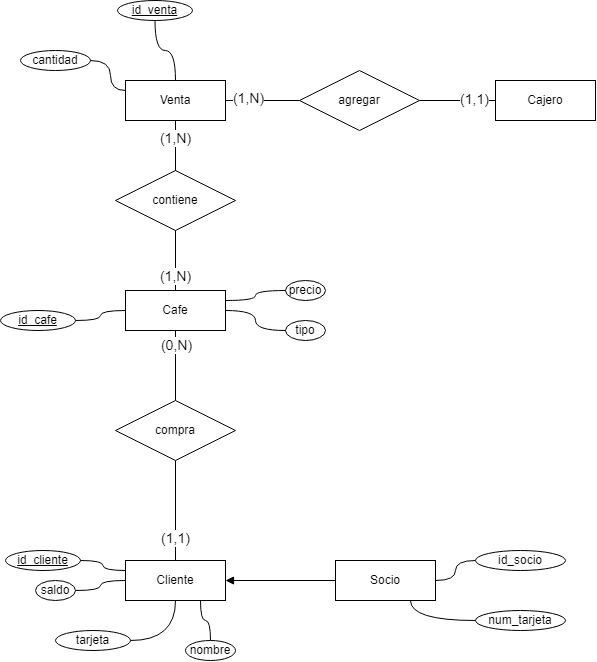

The diagram above was exported from draw.io. Its source (the exported page's mxGraphModel, read from the mxfile embedded in the PNG):
<mxGraphModel dx="723" dy="402" grid="1" gridSize="10" guides="1" tooltips="1" connect="1" arrows="1" fold="1" page="1" pageScale="1" pageWidth="827" pageHeight="1169" math="0" shadow="0">
  <root>
    <mxCell id="0" />
    <mxCell id="1" parent="0" />
    <mxCell id="uplvCmW5g1KEPkEv1CDJ-1" value="Venta" style="whiteSpace=wrap;html=1;align=center;" vertex="1" parent="1">
      <mxGeometry x="130" y="180" width="100" height="40" as="geometry" />
    </mxCell>
    <mxCell id="uplvCmW5g1KEPkEv1CDJ-2" value="Socio" style="whiteSpace=wrap;html=1;align=center;" vertex="1" parent="1">
      <mxGeometry x="340" y="660" width="100" height="40" as="geometry" />
    </mxCell>
    <mxCell id="uplvCmW5g1KEPkEv1CDJ-3" value="Cajero" style="whiteSpace=wrap;html=1;align=center;" vertex="1" parent="1">
      <mxGeometry x="500" y="180" width="100" height="40" as="geometry" />
    </mxCell>
    <mxCell id="uplvCmW5g1KEPkEv1CDJ-4" value="Cafe" style="whiteSpace=wrap;html=1;align=center;" vertex="1" parent="1">
      <mxGeometry x="130" y="390" width="100" height="40" as="geometry" />
    </mxCell>
    <mxCell id="uplvCmW5g1KEPkEv1CDJ-5" value="contiene" style="shape=rhombus;perimeter=rhombusPerimeter;whiteSpace=wrap;html=1;align=center;" vertex="1" parent="1">
      <mxGeometry x="120" y="270" width="120" height="60" as="geometry" />
    </mxCell>
    <mxCell id="uplvCmW5g1KEPkEv1CDJ-6" value="" style="endArrow=none;html=1;rounded=0;entryX=0.5;entryY=1;entryDx=0;entryDy=0;exitX=0.5;exitY=0;exitDx=0;exitDy=0;" edge="1" parent="1" source="uplvCmW5g1KEPkEv1CDJ-4" target="uplvCmW5g1KEPkEv1CDJ-5">
      <mxGeometry width="50" height="50" relative="1" as="geometry">
        <mxPoint x="290" y="370" as="sourcePoint" />
        <mxPoint x="340" y="320" as="targetPoint" />
      </mxGeometry>
    </mxCell>
    <mxCell id="uplvCmW5g1KEPkEv1CDJ-7" value="" style="endArrow=none;html=1;rounded=0;entryX=0.5;entryY=1;entryDx=0;entryDy=0;exitX=0.5;exitY=0;exitDx=0;exitDy=0;" edge="1" parent="1" source="uplvCmW5g1KEPkEv1CDJ-5" target="uplvCmW5g1KEPkEv1CDJ-1">
      <mxGeometry width="50" height="50" relative="1" as="geometry">
        <mxPoint x="190" y="300" as="sourcePoint" />
        <mxPoint x="190" y="240" as="targetPoint" />
      </mxGeometry>
    </mxCell>
    <mxCell id="uplvCmW5g1KEPkEv1CDJ-8" value="agregar" style="shape=rhombus;perimeter=rhombusPerimeter;whiteSpace=wrap;html=1;align=center;" vertex="1" parent="1">
      <mxGeometry x="304" y="170" width="120" height="60" as="geometry" />
    </mxCell>
    <mxCell id="uplvCmW5g1KEPkEv1CDJ-9" value="" style="endArrow=none;html=1;rounded=0;entryX=1;entryY=0.5;entryDx=0;entryDy=0;exitX=0;exitY=0.5;exitDx=0;exitDy=0;" edge="1" parent="1" source="uplvCmW5g1KEPkEv1CDJ-8" target="uplvCmW5g1KEPkEv1CDJ-1">
      <mxGeometry width="50" height="50" relative="1" as="geometry">
        <mxPoint x="190" y="280" as="sourcePoint" />
        <mxPoint x="190" y="230" as="targetPoint" />
      </mxGeometry>
    </mxCell>
    <mxCell id="uplvCmW5g1KEPkEv1CDJ-10" value="" style="endArrow=none;html=1;rounded=0;exitX=0;exitY=0.5;exitDx=0;exitDy=0;entryX=1;entryY=0.5;entryDx=0;entryDy=0;" edge="1" parent="1" source="uplvCmW5g1KEPkEv1CDJ-3" target="uplvCmW5g1KEPkEv1CDJ-8">
      <mxGeometry width="50" height="50" relative="1" as="geometry">
        <mxPoint x="450" y="210" as="sourcePoint" />
        <mxPoint x="410" y="200" as="targetPoint" />
      </mxGeometry>
    </mxCell>
    <mxCell id="uplvCmW5g1KEPkEv1CDJ-12" value="Cliente" style="whiteSpace=wrap;html=1;align=center;" vertex="1" parent="1">
      <mxGeometry x="130" y="660" width="100" height="40" as="geometry" />
    </mxCell>
    <mxCell id="uplvCmW5g1KEPkEv1CDJ-14" value="" style="endArrow=block;html=1;rounded=0;entryX=1;entryY=0.5;entryDx=0;entryDy=0;exitX=0;exitY=0.5;exitDx=0;exitDy=0;endFill=1;" edge="1" parent="1" source="uplvCmW5g1KEPkEv1CDJ-2" target="uplvCmW5g1KEPkEv1CDJ-12">
      <mxGeometry width="50" height="50" relative="1" as="geometry">
        <mxPoint x="190" y="710" as="sourcePoint" />
        <mxPoint x="190" y="830" as="targetPoint" />
      </mxGeometry>
    </mxCell>
    <mxCell id="uplvCmW5g1KEPkEv1CDJ-19" style="edgeStyle=orthogonalEdgeStyle;curved=1;rounded=0;orthogonalLoop=1;jettySize=auto;html=1;exitX=0.5;exitY=0;exitDx=0;exitDy=0;entryX=0.75;entryY=1;entryDx=0;entryDy=0;endArrow=none;endFill=0;" edge="1" parent="1" source="uplvCmW5g1KEPkEv1CDJ-15" target="uplvCmW5g1KEPkEv1CDJ-12">
      <mxGeometry relative="1" as="geometry" />
    </mxCell>
    <mxCell id="uplvCmW5g1KEPkEv1CDJ-15" value="nombre" style="ellipse;whiteSpace=wrap;html=1;align=center;" vertex="1" parent="1">
      <mxGeometry x="190" y="740" width="50" height="20" as="geometry" />
    </mxCell>
    <mxCell id="uplvCmW5g1KEPkEv1CDJ-20" style="edgeStyle=orthogonalEdgeStyle;curved=1;rounded=0;orthogonalLoop=1;jettySize=auto;html=1;exitX=1;exitY=0.5;exitDx=0;exitDy=0;entryX=0;entryY=0.5;entryDx=0;entryDy=0;endArrow=none;endFill=0;" edge="1" parent="1" source="uplvCmW5g1KEPkEv1CDJ-16" target="uplvCmW5g1KEPkEv1CDJ-12">
      <mxGeometry relative="1" as="geometry" />
    </mxCell>
    <mxCell id="uplvCmW5g1KEPkEv1CDJ-16" value="saldo" style="ellipse;whiteSpace=wrap;html=1;align=center;" vertex="1" parent="1">
      <mxGeometry x="40" y="680" width="40" height="20" as="geometry" />
    </mxCell>
    <mxCell id="uplvCmW5g1KEPkEv1CDJ-18" style="edgeStyle=orthogonalEdgeStyle;rounded=0;orthogonalLoop=1;jettySize=auto;html=1;exitX=1;exitY=0.5;exitDx=0;exitDy=0;entryX=0;entryY=0.25;entryDx=0;entryDy=0;endArrow=none;endFill=0;curved=1;" edge="1" parent="1" source="uplvCmW5g1KEPkEv1CDJ-17" target="uplvCmW5g1KEPkEv1CDJ-12">
      <mxGeometry relative="1" as="geometry" />
    </mxCell>
    <mxCell id="uplvCmW5g1KEPkEv1CDJ-17" value="id_cliente" style="ellipse;whiteSpace=wrap;html=1;align=center;fontStyle=4" vertex="1" parent="1">
      <mxGeometry x="10" y="650" width="75" height="20" as="geometry" />
    </mxCell>
    <mxCell id="uplvCmW5g1KEPkEv1CDJ-22" style="edgeStyle=orthogonalEdgeStyle;curved=1;rounded=0;orthogonalLoop=1;jettySize=auto;html=1;exitX=0;exitY=0.5;exitDx=0;exitDy=0;entryX=0.75;entryY=1;entryDx=0;entryDy=0;endArrow=none;endFill=0;" edge="1" parent="1" source="uplvCmW5g1KEPkEv1CDJ-21" target="uplvCmW5g1KEPkEv1CDJ-2">
      <mxGeometry relative="1" as="geometry" />
    </mxCell>
    <mxCell id="uplvCmW5g1KEPkEv1CDJ-21" value="num_tarjeta" style="ellipse;whiteSpace=wrap;html=1;align=center;" vertex="1" parent="1">
      <mxGeometry x="480" y="710" width="90" height="20" as="geometry" />
    </mxCell>
    <mxCell id="uplvCmW5g1KEPkEv1CDJ-24" value="compra" style="shape=rhombus;perimeter=rhombusPerimeter;whiteSpace=wrap;html=1;align=center;" vertex="1" parent="1">
      <mxGeometry x="120" y="500" width="120" height="60" as="geometry" />
    </mxCell>
    <mxCell id="uplvCmW5g1KEPkEv1CDJ-25" value="" style="endArrow=none;html=1;rounded=0;entryX=0.5;entryY=1;entryDx=0;entryDy=0;exitX=0.5;exitY=0;exitDx=0;exitDy=0;" edge="1" parent="1" target="uplvCmW5g1KEPkEv1CDJ-24" source="uplvCmW5g1KEPkEv1CDJ-12">
      <mxGeometry width="50" height="50" relative="1" as="geometry">
        <mxPoint x="280" y="689.9999999999999" as="sourcePoint" />
        <mxPoint x="280" y="629.9999999999999" as="targetPoint" />
      </mxGeometry>
    </mxCell>
    <mxCell id="uplvCmW5g1KEPkEv1CDJ-26" value="" style="endArrow=none;html=1;rounded=0;entryX=0.5;entryY=1;entryDx=0;entryDy=0;exitX=0.5;exitY=0;exitDx=0;exitDy=0;" edge="1" parent="1" source="uplvCmW5g1KEPkEv1CDJ-24" target="uplvCmW5g1KEPkEv1CDJ-4">
      <mxGeometry width="50" height="50" relative="1" as="geometry">
        <mxPoint x="290" y="510" as="sourcePoint" />
        <mxPoint x="280" y="430" as="targetPoint" />
      </mxGeometry>
    </mxCell>
    <mxCell id="uplvCmW5g1KEPkEv1CDJ-27" value="(0,N)" style="edgeLabel;html=1;align=center;verticalAlign=middle;resizable=0;points=[];fontSize=14;" vertex="1" connectable="0" parent="uplvCmW5g1KEPkEv1CDJ-26">
      <mxGeometry x="0.5842" y="-1" relative="1" as="geometry">
        <mxPoint as="offset" />
      </mxGeometry>
    </mxCell>
    <mxCell id="uplvCmW5g1KEPkEv1CDJ-28" value="(1,1)" style="edgeLabel;html=1;align=center;verticalAlign=middle;resizable=0;points=[];fontSize=14;" vertex="1" connectable="0" parent="1">
      <mxGeometry x="479" y="198.99758620689647" as="geometry" />
    </mxCell>
    <mxCell id="uplvCmW5g1KEPkEv1CDJ-30" style="edgeStyle=orthogonalEdgeStyle;curved=1;rounded=0;orthogonalLoop=1;jettySize=auto;html=1;exitX=0;exitY=0.5;exitDx=0;exitDy=0;entryX=1;entryY=0.25;entryDx=0;entryDy=0;fontSize=14;endArrow=none;endFill=0;" edge="1" parent="1" source="uplvCmW5g1KEPkEv1CDJ-29" target="uplvCmW5g1KEPkEv1CDJ-4">
      <mxGeometry relative="1" as="geometry" />
    </mxCell>
    <mxCell id="uplvCmW5g1KEPkEv1CDJ-29" value="precio" style="ellipse;whiteSpace=wrap;html=1;align=center;" vertex="1" parent="1">
      <mxGeometry x="290" y="380" width="40" height="20" as="geometry" />
    </mxCell>
    <mxCell id="uplvCmW5g1KEPkEv1CDJ-32" style="edgeStyle=orthogonalEdgeStyle;curved=1;rounded=0;orthogonalLoop=1;jettySize=auto;html=1;exitX=0;exitY=0.5;exitDx=0;exitDy=0;entryX=1;entryY=0.5;entryDx=0;entryDy=0;fontSize=14;endArrow=none;endFill=0;" edge="1" parent="1" source="uplvCmW5g1KEPkEv1CDJ-31" target="uplvCmW5g1KEPkEv1CDJ-4">
      <mxGeometry relative="1" as="geometry" />
    </mxCell>
    <mxCell id="uplvCmW5g1KEPkEv1CDJ-31" value="tipo" style="ellipse;whiteSpace=wrap;html=1;align=center;" vertex="1" parent="1">
      <mxGeometry x="290" y="420" width="40" height="20" as="geometry" />
    </mxCell>
    <mxCell id="uplvCmW5g1KEPkEv1CDJ-33" value="(1,N)" style="edgeLabel;html=1;align=center;verticalAlign=middle;resizable=0;points=[];fontSize=14;" vertex="1" connectable="0" parent="1">
      <mxGeometry x="197" y="447.16666666666663" as="geometry">
        <mxPoint x="-17" y="-72" as="offset" />
      </mxGeometry>
    </mxCell>
    <mxCell id="uplvCmW5g1KEPkEv1CDJ-34" value="(1,N)" style="edgeLabel;html=1;align=center;verticalAlign=middle;resizable=0;points=[];fontSize=14;" vertex="1" connectable="0" parent="1">
      <mxGeometry x="197" y="309.99666666666667" as="geometry">
        <mxPoint x="-17" y="-72" as="offset" />
      </mxGeometry>
    </mxCell>
    <mxCell id="uplvCmW5g1KEPkEv1CDJ-35" value="(1,N)" style="edgeLabel;html=1;align=center;verticalAlign=middle;resizable=0;points=[];fontSize=14;" vertex="1" connectable="0" parent="1">
      <mxGeometry x="270" y="269.99666666666667" as="geometry">
        <mxPoint x="-17" y="-72" as="offset" />
      </mxGeometry>
    </mxCell>
    <mxCell id="uplvCmW5g1KEPkEv1CDJ-37" style="edgeStyle=orthogonalEdgeStyle;curved=1;rounded=0;orthogonalLoop=1;jettySize=auto;html=1;exitX=0.5;exitY=1;exitDx=0;exitDy=0;entryX=0.5;entryY=0;entryDx=0;entryDy=0;fontSize=14;endArrow=none;endFill=0;" edge="1" parent="1" source="uplvCmW5g1KEPkEv1CDJ-36" target="uplvCmW5g1KEPkEv1CDJ-1">
      <mxGeometry relative="1" as="geometry" />
    </mxCell>
    <mxCell id="uplvCmW5g1KEPkEv1CDJ-36" value="id_venta" style="ellipse;whiteSpace=wrap;html=1;align=center;fontStyle=4" vertex="1" parent="1">
      <mxGeometry x="122" y="100" width="75" height="20" as="geometry" />
    </mxCell>
    <mxCell id="uplvCmW5g1KEPkEv1CDJ-40" style="edgeStyle=orthogonalEdgeStyle;curved=1;rounded=0;orthogonalLoop=1;jettySize=auto;html=1;exitX=1;exitY=0.5;exitDx=0;exitDy=0;entryX=0;entryY=0.25;entryDx=0;entryDy=0;fontSize=14;endArrow=none;endFill=0;" edge="1" parent="1" source="uplvCmW5g1KEPkEv1CDJ-38" target="uplvCmW5g1KEPkEv1CDJ-1">
      <mxGeometry relative="1" as="geometry" />
    </mxCell>
    <mxCell id="uplvCmW5g1KEPkEv1CDJ-38" value="cantidad" style="ellipse;whiteSpace=wrap;html=1;align=center;" vertex="1" parent="1">
      <mxGeometry x="25" y="150" width="70" height="20" as="geometry" />
    </mxCell>
    <mxCell id="uplvCmW5g1KEPkEv1CDJ-39" value="(1,1)" style="edgeLabel;html=1;align=center;verticalAlign=middle;resizable=0;points=[];fontSize=14;" vertex="1" connectable="0" parent="1">
      <mxGeometry x="197" y="709.9966666666667" as="geometry">
        <mxPoint x="-17" y="-72" as="offset" />
      </mxGeometry>
    </mxCell>
    <mxCell id="uplvCmW5g1KEPkEv1CDJ-42" style="edgeStyle=orthogonalEdgeStyle;curved=1;rounded=0;orthogonalLoop=1;jettySize=auto;html=1;exitX=1;exitY=0.5;exitDx=0;exitDy=0;entryX=0.5;entryY=1;entryDx=0;entryDy=0;fontSize=14;endArrow=none;endFill=0;" edge="1" parent="1" source="uplvCmW5g1KEPkEv1CDJ-41" target="uplvCmW5g1KEPkEv1CDJ-12">
      <mxGeometry relative="1" as="geometry" />
    </mxCell>
    <mxCell id="uplvCmW5g1KEPkEv1CDJ-41" value="tarjeta" style="ellipse;whiteSpace=wrap;html=1;align=center;" vertex="1" parent="1">
      <mxGeometry x="60" y="730" width="75" height="20" as="geometry" />
    </mxCell>
    <mxCell id="uplvCmW5g1KEPkEv1CDJ-44" style="edgeStyle=orthogonalEdgeStyle;curved=1;rounded=0;orthogonalLoop=1;jettySize=auto;html=1;exitX=1;exitY=0.5;exitDx=0;exitDy=0;entryX=0;entryY=0.5;entryDx=0;entryDy=0;fontSize=14;endArrow=none;endFill=0;" edge="1" parent="1" source="uplvCmW5g1KEPkEv1CDJ-43" target="uplvCmW5g1KEPkEv1CDJ-4">
      <mxGeometry relative="1" as="geometry" />
    </mxCell>
    <mxCell id="uplvCmW5g1KEPkEv1CDJ-43" value="id_cafe" style="ellipse;whiteSpace=wrap;html=1;align=center;fontStyle=4" vertex="1" parent="1">
      <mxGeometry x="5" y="410" width="75" height="20" as="geometry" />
    </mxCell>
    <mxCell id="uplvCmW5g1KEPkEv1CDJ-46" style="edgeStyle=orthogonalEdgeStyle;curved=1;rounded=0;orthogonalLoop=1;jettySize=auto;html=1;exitX=0;exitY=0.5;exitDx=0;exitDy=0;entryX=1;entryY=0.5;entryDx=0;entryDy=0;fontSize=14;endArrow=none;endFill=0;" edge="1" parent="1" source="uplvCmW5g1KEPkEv1CDJ-45" target="uplvCmW5g1KEPkEv1CDJ-2">
      <mxGeometry relative="1" as="geometry" />
    </mxCell>
    <mxCell id="uplvCmW5g1KEPkEv1CDJ-45" value="id_socio" style="ellipse;whiteSpace=wrap;html=1;align=center;" vertex="1" parent="1">
      <mxGeometry x="480" y="650" width="90" height="20" as="geometry" />
    </mxCell>
  </root>
</mxGraphModel>